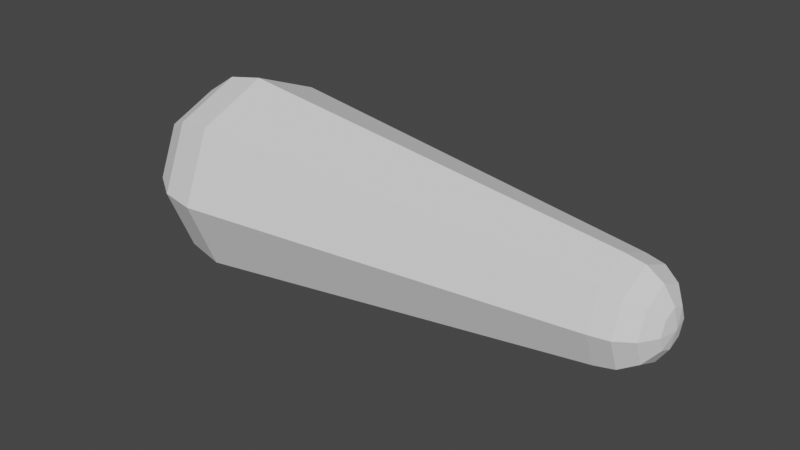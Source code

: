 # Source: tail_part_three.blend  (saved by Blender 2.92.15; exported with 4.5.12 LTS)
import bpy
from mathutils import Matrix  # noqa: F401  (used for matrix-valued properties, if any)

bpy.ops.wm.read_factory_settings(use_empty=True)
scene = bpy.context.scene
scene.name = 'Scene'

# ---- collections
col_collection = bpy.data.collections.new('Collection'); scene.collection.children.link(col_collection)

# ---- world
world_world = bpy.data.worlds.new('World'); scene.world = world_world
world_world.use_nodes = True; world_world.node_tree.nodes.clear()
_N = world_world.node_tree.nodes; _L = world_world.node_tree.links
n0 = _N.new('ShaderNodeOutputWorld'); n0.name = 'World Output'; n0.location = (300, 300)
n1 = _N.new('ShaderNodeBackground'); n1.name = 'Background'; n1.location = (10, 300)
n1.inputs[0].default_value = (0.05088, 0.05088, 0.05088, 1.0)
_L.new(n1.outputs[0], n0.inputs[0])
n0.is_active_output = True
world_world.color = (0.05088, 0.05088, 0.05088)
world_world.use_sun_shadow = False
world_world.sun_shadow_jitter_overblur = 0.0

# ---- meshes
me_sphere_001 = bpy.data.meshes.new('Sphere.001')
me_sphere_001.from_pydata([(-1.105e-08, 0.05, 0.2104), (0.01353, 0.01353, 0.2566), (0.025, 0.025, 0.2458), (0.03266, 0.03266, 0.2296), (0.03536, 0.03536, 0.2104), (0.01913, -2.65e-09, 0.2566), (0.03536, -2.65e-09, 0.2458), (0.04619, -4.512e-09, 0.2296), (0.05, -2.65e-09, 0.2104), (0.01353, -0.01353, 0.2566), (0.025, -0.025, 0.2458), (0.03266, -0.03266, 0.2296), (0.03536, -0.03536, 0.2104), (-1.081e-08, -0.01913, 0.2566), (-1.267e-08, -0.03536, 0.2458), (-1.081e-08, -0.04619, 0.2296), (-1.081e-08, -0.05, 0.2104), (-0.01353, -0.01353, 0.2566), (-0.025, -0.025, 0.2458), (-0.03266, -0.03266, 0.2296), (-0.03536, -0.03536, 0.2104), (-0.01913, -2.65e-09, 0.2566), (-0.03536, -7.871e-10, 0.2458), (-0.04619, -2.65e-09, 0.2296), (-0.05, -2.65e-09, 0.2104), (-0.01353, 0.01353, 0.2566), (-0.025, 0.025, 0.2458), (-0.03266, 0.03266, 0.2296), (-0.03536, 0.03536, 0.2104), (-1.105e-08, -1.045e-08, 0.2604), (-1.174e-08, 0.01913, 0.2566), (-7.08e-09, 0.03536, 0.2458), (-1.267e-08, 0.04619, 0.2296), (3.847e-09, 0.1, -0.1896), (3.847e-09, 0.05, 0.2104), (0.07071, 0.07071, -0.1896), (0.03536, 0.03536, 0.2104), (0.1, -1.482e-08, -0.1896), (0.05, -1.263e-08, 0.2104), (0.07071, -0.07071, -0.1896), (0.03536, -0.03536, 0.2104), (-4.896e-09, -0.1, -0.1896), (-5.244e-10, -0.05, 0.2104), (-0.07071, -0.07071, -0.1896), (-0.03536, -0.03536, 0.2104), (-0.1, -9.256e-09, -0.1896), (-0.05, -9.853e-09, 0.2104), (-0.07071, 0.07071, -0.1896), (-0.03536, 0.03536, 0.2104), (1.259e-08, 0.1, -0.1896), (1.259e-08, 0.07071, -0.2603), (1.259e-08, 0.03827, -0.282), (0.07071, 0.07071, -0.1896), (0.06533, 0.06533, -0.2278), (0.05, 0.05, -0.2603), (0.02706, 0.02706, -0.282), (0.1, 5.149e-09, -0.1896), (0.09239, 1.424e-09, -0.2278), (0.07071, 5.149e-09, -0.2603), (0.03827, 3.287e-09, -0.282), (0.07071, -0.07071, -0.1896), (0.06533, -0.06533, -0.2278), (0.05, -0.05, -0.2603), (0.02706, -0.02706, -0.282), (1.309e-08, -0.1, -0.1896), (1.309e-08, -0.09239, -0.2278), (9.363e-09, -0.07071, -0.2603), (1.123e-08, -0.03827, -0.282), (-0.07071, -0.07071, -0.1896), (-0.06533, -0.06533, -0.2278), (-0.05, -0.05, -0.2603), (-0.02706, -0.02706, -0.282), (-0.1, 5.149e-09, -0.1896), (-0.09239, 5.149e-09, -0.2278), (-0.07071, 8.875e-09, -0.2603), (-0.03827, 7.012e-09, -0.282), (-0.07071, 0.07071, -0.1896), (-0.06533, 0.06533, -0.2278), (-0.05, 0.05, -0.2603), (-0.02706, 0.02706, -0.282), (1.259e-08, 4.651e-09, -0.2896), (9.363e-09, 0.09239, -0.2278)], [], [(0, 32, 3, 4), (31, 30, 1, 2), (32, 31, 2, 3), (30, 29, 1), (3, 2, 6, 7), (1, 29, 5), (4, 3, 7, 8), (2, 1, 5, 6), (7, 6, 10, 11), (5, 29, 9), (8, 7, 11, 12), (6, 5, 9, 10), (12, 11, 15, 16), (10, 9, 13, 14), (11, 10, 14, 15), (9, 29, 13), (14, 13, 17, 18), (15, 14, 18, 19), (13, 29, 17), (16, 15, 19, 20), (19, 18, 22, 23), (17, 29, 21), (20, 19, 23, 24), (18, 17, 21, 22), (21, 29, 25), (24, 23, 27, 28), (22, 21, 25, 26), (23, 22, 26, 27), (28, 27, 32, 0), (26, 25, 30, 31), (27, 26, 31, 32), (25, 29, 30), (33, 34, 36, 35), (35, 36, 38, 37), (37, 38, 40, 39), (39, 40, 42, 41), (41, 42, 44, 43), (43, 44, 46, 45), (36, 34, 48, 46, 44, 42, 40, 38), (45, 46, 48, 47), (47, 48, 34, 33), (33, 35, 37, 39, 41, 43, 45, 47), (80, 51, 55), (50, 81, 53, 54), (51, 50, 54, 55), (81, 49, 52, 53), (55, 54, 58, 59), (53, 52, 56, 57), (80, 55, 59), (54, 53, 57, 58), (59, 58, 62, 63), (57, 56, 60, 61), (80, 59, 63), (58, 57, 61, 62), (80, 63, 67), (62, 61, 65, 66), (63, 62, 66, 67), (61, 60, 64, 65), (66, 65, 69, 70), (67, 66, 70, 71), (65, 64, 68, 69), (80, 67, 71), (71, 70, 74, 75), (69, 68, 72, 73), (80, 71, 75), (70, 69, 73, 74), (73, 72, 76, 77), (80, 75, 79), (74, 73, 77, 78), (75, 74, 78, 79), (80, 79, 51), (78, 77, 81, 50), (79, 78, 50, 51), (77, 76, 49, 81)])
_uv = me_sphere_001.uv_layers.new(name='UVMap')
_uv.uv.foreach_set('vector', [0.75, 0.5, 0.75, 0.625, 0.625, 0.625, 0.625, 0.5, 0.75, 0.75, 0.75, 0.875, 0.625, 0.875, 0.625, 0.75, 0.75, 0.625, 0.75, 0.75, 0.625, 0.75, 0.625, 0.625, 0.75, 0.875, 0.6875, 1.0, 0.625, 0.875, 0.625, 0.625, 0.625, 0.75, 0.5, 0.75, 0.5, 0.625, 0.625, 0.875, 0.5625, 1.0, 0.5, 0.875, 0.625, 0.5, 0.625, 0.625, 0.5, 0.625, 0.5, 0.5, 0.625, 0.75, 0.625, 0.875, 0.5, 0.875, 0.5, 0.75, 0.5, 0.625, 0.5, 0.75, 0.375, 0.75, 0.375, 0.625, 0.5, 0.875, 0.4375, 1.0, 0.375, 0.875, 0.5, 0.5, 0.5, 0.625, 0.375, 0.625, 0.375, 0.5, 0.5, 0.75, 0.5, 0.875, 0.375, 0.875, 0.375, 0.75, 0.375, 0.5, 0.375, 0.625, 0.25, 0.625, 0.25, 0.5, 0.375, 0.75, 0.375, 0.875, 0.25, 0.875, 0.25, 0.75, 0.375, 0.625, 0.375, 0.75, 0.25, 0.75, 0.25, 0.625, 0.375, 0.875, 0.3125, 1.0, 0.25, 0.875, 0.25, 0.75, 0.25, 0.875, 0.125, 0.875, 0.125, 0.75, 0.25, 0.625, 0.25, 0.75, 0.125, 0.75, 0.125, 0.625, 0.25, 0.875, 0.1875, 1.0, 0.125, 0.875, 0.25, 0.5, 0.25, 0.625, 0.125, 0.625, 0.125, 0.5, 0.125, 0.625, 0.125, 0.75, 0.0, 0.75, 0.0, 0.625, 0.125, 0.875, 0.0625, 1.0, 0.0, 0.875, 0.125, 0.5, 0.125, 0.625, 0.0, 0.625, 0.0, 0.5, 0.125, 0.75, 0.125, 0.875, 0.0, 0.875, 0.0, 0.75, 1.0, 0.875, 0.9375, 1.0, 0.875, 0.875, 1.0, 0.5, 1.0, 0.625, 0.875, 0.625, 0.875, 0.5, 1.0, 0.75, 1.0, 0.875, 0.875, 0.875, 0.875, 0.75, 1.0, 0.625, 1.0, 0.75, 0.875, 0.75, 0.875, 0.625, 0.875, 0.5, 0.875, 0.625, 0.75, 0.625, 0.75, 0.5, 0.875, 0.75, 0.875, 0.875, 0.75, 0.875, 0.75, 0.75, 0.875, 0.625, 0.875, 0.75, 0.75, 0.75, 0.75, 0.625, 0.875, 0.875, 0.8125, 1.0, 0.75, 0.875, 1.0, 0.5, 1.0, 1.0, 0.875, 1.0, 0.875, 0.5, 0.875, 0.5, 0.875, 1.0, 0.75, 1.0, 0.75, 0.5, 0.75, 0.5, 0.75, 1.0, 0.625, 1.0, 0.625, 0.5, 0.625, 0.5, 0.625, 1.0, 0.5, 1.0, 0.5, 0.5, 0.5, 0.5, 0.5, 1.0, 0.375, 1.0, 0.375, 0.5, 0.375, 0.5, 0.375, 1.0, 0.25, 1.0, 0.25, 0.5, 0.4197, 0.4197, 0.25, 0.49, 0.08029, 0.4197, 0.01, 0.25, 0.08029, 0.08029, 0.25, 0.01, 0.4197, 0.08029, 0.49, 0.25, 0.25, 0.5, 0.25, 1.0, 0.125, 1.0, 0.125, 0.5, 0.125, 0.5, 0.125, 1.0, 0.0, 1.0, 0.0, 0.5, 0.75, 0.49, 0.9197, 0.4197, 0.99, 0.25, 0.9197, 0.08029, 0.75, 0.01, 0.5803, 0.08029, 0.51, 0.25, 0.5803, 0.4197, 0.6875, 0.0, 0.75, 0.125, 0.625, 0.125, 0.75, 0.25, 0.75, 0.375, 0.625, 0.375, 0.625, 0.25, 0.75, 0.125, 0.75, 0.25, 0.625, 0.25, 0.625, 0.125, 0.75, 0.375, 0.75, 0.5, 0.625, 0.5, 0.625, 0.375, 0.625, 0.125, 0.625, 0.25, 0.5, 0.25, 0.5, 0.125, 0.625, 0.375, 0.625, 0.5, 0.5, 0.5, 0.5, 0.375, 0.5625, 0.0, 0.625, 0.125, 0.5, 0.125, 0.625, 0.25, 0.625, 0.375, 0.5, 0.375, 0.5, 0.25, 0.5, 0.125, 0.5, 0.25, 0.375, 0.25, 0.375, 0.125, 0.5, 0.375, 0.5, 0.5, 0.375, 0.5, 0.375, 0.375, 0.4375, 0.0, 0.5, 0.125, 0.375, 0.125, 0.5, 0.25, 0.5, 0.375, 0.375, 0.375, 0.375, 0.25, 0.3125, 0.0, 0.375, 0.125, 0.25, 0.125, 0.375, 0.25, 0.375, 0.375, 0.25, 0.375, 0.25, 0.25, 0.375, 0.125, 0.375, 0.25, 0.25, 0.25, 0.25, 0.125, 0.375, 0.375, 0.375, 0.5, 0.25, 0.5, 0.25, 0.375, 0.25, 0.25, 0.25, 0.375, 0.125, 0.375, 0.125, 0.25, 0.25, 0.125, 0.25, 0.25, 0.125, 0.25, 0.125, 0.125, 0.25, 0.375, 0.25, 0.5, 0.125, 0.5, 0.125, 0.375, 0.1875, 0.0, 0.25, 0.125, 0.125, 0.125, 0.125, 0.125, 0.125, 0.25, 0.0, 0.25, 0.0, 0.125, 0.125, 0.375, 0.125, 0.5, 0.0, 0.5, 0.0, 0.375, 0.0625, 0.0, 0.125, 0.125, 0.0, 0.125, 0.125, 0.25, 0.125, 0.375, 0.0, 0.375, 0.0, 0.25, 1.0, 0.375, 1.0, 0.5, 0.875, 0.5, 0.875, 0.375, 0.9375, 0.0, 1.0, 0.125, 0.875, 0.125, 1.0, 0.25, 1.0, 0.375, 0.875, 0.375, 0.875, 0.25, 1.0, 0.125, 1.0, 0.25, 0.875, 0.25, 0.875, 0.125, 0.8125, 0.0, 0.875, 0.125, 0.75, 0.125, 0.875, 0.25, 0.875, 0.375, 0.75, 0.375, 0.75, 0.25, 0.875, 0.125, 0.875, 0.25, 0.75, 0.25, 0.75, 0.125, 0.875, 0.375, 0.875, 0.5, 0.75, 0.5, 0.75, 0.375])
me_sphere_001.use_remesh_fix_poles = True
me_sphere_001.use_remesh_preserve_attributes = False
me_sphere_001.use_mirror_vertex_groups = False
me_sphere_001.update()

# ---- objects
ob_sphere_001 = bpy.data.objects.new('Sphere.001', me_sphere_001)

# ---- transforms, parenting, visibility, modifiers, constraints
ob_sphere_001.location = (-0.01043, 1.045e-08, 0.15)
ob_sphere_001.rotation_euler = (0.0, 1.571, 0.0)
ob_sphere_001.lineart.crease_threshold = 0.0

# ---- collection membership
col_collection.objects.link(ob_sphere_001)

# ---- scene / render settings (as saved in the file)
scene.frame_start = 1; scene.frame_end = 250; scene.frame_set(1)
scene.render.engine = 'BLENDER_EEVEE_NEXT'
scene.cycles.use_denoising = False
scene.cycles.samples = 128
scene.cycles.sampling_pattern = 'TABULATED_SOBOL'
scene.cycles.use_adaptive_sampling = False
scene.cycles.use_light_tree = False
scene.view_settings.view_transform = 'Filmic'
bpy.context.view_layer.update()

# ---- added for rendering (the .blend has no active camera and no usable light): camera, sun
cam_auto = bpy.data.cameras.new('AutoCamera')
cam_auto.lens = 50.0
cam_auto.sensor_width = 36.0
cam_auto.clip_end = 1000.0
ob_auto_camera = bpy.data.objects.new('AutoCamera', cam_auto)
scene.collection.objects.link(ob_auto_camera)
ob_auto_camera.location = (0.54722, -0.686664, 0.607776)
ob_auto_camera.rotation_euler = (1.09748, -7.21219e-08, 0.694738)
scene.camera = ob_auto_camera
light_auto_sun = bpy.data.lights.new('AutoSun', 'SUN')
light_auto_sun.energy = 3.0
light_auto_sun.angle = 0.0523599
ob_auto_sun = bpy.data.objects.new('AutoSun', light_auto_sun)
scene.collection.objects.link(ob_auto_sun)
ob_auto_sun.rotation_euler = (0.872665, 0.174533, 0.523599)
bpy.context.view_layer.update()
